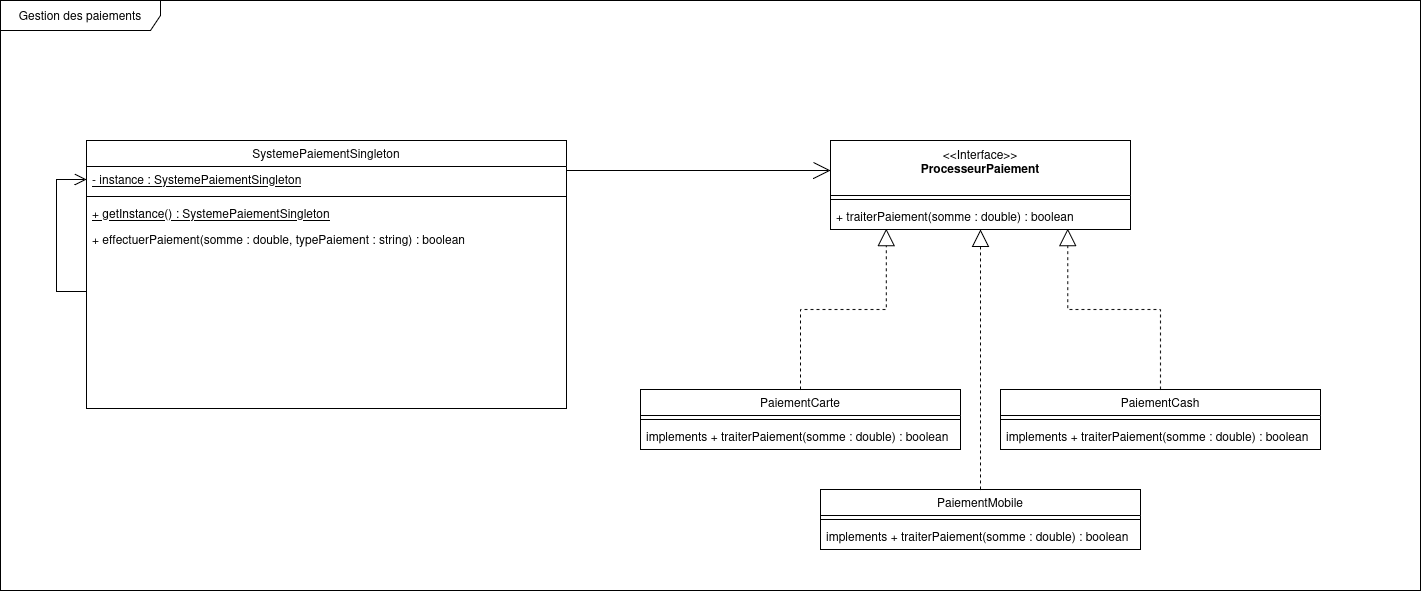

The diagram above was exported from draw.io. Its source (the exported page's mxGraphModel, read from the mxfile embedded in the PNG):
<mxGraphModel dx="4089" dy="790" grid="1" gridSize="10" guides="1" tooltips="1" connect="1" arrows="1" fold="1" page="1" pageScale="1" pageWidth="827" pageHeight="1169" math="0" shadow="0">
  <root>
    <mxCell id="0" />
    <mxCell id="1" parent="0" />
    <mxCell id="2" value="Gestion des paiements" style="shape=umlFrame;whiteSpace=wrap;html=1;pointerEvents=0;recursiveResize=0;container=1;collapsible=0;width=160;" vertex="1" parent="1">
      <mxGeometry x="-2220" y="1140" width="1420" height="590" as="geometry" />
    </mxCell>
    <mxCell id="3" value="SystemePaiementSingleton" style="swimlane;fontStyle=0;align=center;verticalAlign=top;childLayout=stackLayout;horizontal=1;startSize=26;horizontalStack=0;resizeParent=1;resizeLast=0;collapsible=1;marginBottom=0;rounded=0;shadow=0;strokeWidth=1;" vertex="1" parent="2">
      <mxGeometry x="86" y="140" width="480" height="268" as="geometry">
        <mxRectangle x="550" y="140" width="160" height="26" as="alternateBounds" />
      </mxGeometry>
    </mxCell>
    <mxCell id="4" value="- instance : SystemePaiementSingleton" style="text;align=left;verticalAlign=top;spacingLeft=4;spacingRight=4;overflow=hidden;rotatable=0;points=[[0,0.5],[1,0.5]];portConstraint=eastwest;fontStyle=4" vertex="1" parent="3">
      <mxGeometry y="26" width="480" height="26" as="geometry" />
    </mxCell>
    <mxCell id="5" value="" style="line;html=1;strokeWidth=1;align=left;verticalAlign=middle;spacingTop=-1;spacingLeft=3;spacingRight=3;rotatable=0;labelPosition=right;points=[];portConstraint=eastwest;" vertex="1" parent="3">
      <mxGeometry y="52" width="480" height="8" as="geometry" />
    </mxCell>
    <mxCell id="6" value="+ getInstance() : SystemePaiementSingleton" style="text;align=left;verticalAlign=top;spacingLeft=4;spacingRight=4;overflow=hidden;rotatable=0;points=[[0,0.5],[1,0.5]];portConstraint=eastwest;fontStyle=4" vertex="1" parent="3">
      <mxGeometry y="60" width="480" height="26" as="geometry" />
    </mxCell>
    <mxCell id="7" value="" style="endArrow=open;shadow=0;strokeWidth=1;rounded=0;endFill=1;entryX=0;entryY=0.5;entryDx=0;entryDy=0;edgeStyle=orthogonalEdgeStyle;exitX=0;exitY=0.5;exitDx=0;exitDy=0;endSize=10;" edge="1" parent="3" target="4">
      <mxGeometry x="0.5" y="41" relative="1" as="geometry">
        <mxPoint y="125" as="sourcePoint" />
        <mxPoint x="260" y="-38" as="targetPoint" />
        <mxPoint x="-40" y="32" as="offset" />
        <Array as="points">
          <mxPoint x="-30" y="151" />
          <mxPoint x="-30" y="39" />
        </Array>
      </mxGeometry>
    </mxCell>
    <mxCell id="8" value="+ effectuerPaiement(somme : double, typePaiement : string) : boolean" style="text;align=left;verticalAlign=top;spacingLeft=4;spacingRight=4;overflow=hidden;rotatable=0;points=[[0,0.5],[1,0.5]];portConstraint=eastwest;" vertex="1" parent="3">
      <mxGeometry y="86" width="480" height="26" as="geometry" />
    </mxCell>
    <mxCell id="9" value="&amp;lt;&amp;lt;Interface&amp;gt;&amp;gt;&lt;br&gt;&lt;b&gt;ProcesseurPaiement&lt;/b&gt;" style="swimlane;fontStyle=0;align=center;verticalAlign=top;childLayout=stackLayout;horizontal=1;startSize=55;horizontalStack=0;resizeParent=1;resizeParentMax=0;resizeLast=0;collapsible=0;marginBottom=0;html=1;whiteSpace=wrap;" vertex="1" parent="2">
      <mxGeometry x="830" y="140" width="300" height="89" as="geometry" />
    </mxCell>
    <mxCell id="10" value="" style="line;strokeWidth=1;fillColor=none;align=left;verticalAlign=middle;spacingTop=-1;spacingLeft=3;spacingRight=3;rotatable=0;labelPosition=right;points=[];portConstraint=eastwest;" vertex="1" parent="9">
      <mxGeometry y="55" width="300" height="8" as="geometry" />
    </mxCell>
    <mxCell id="11" value="+ traiterPaiement(somme : double) : boolean" style="text;align=left;verticalAlign=top;spacingLeft=4;spacingRight=4;overflow=hidden;rotatable=0;points=[[0,0.5],[1,0.5]];portConstraint=eastwest;fontStyle=0" vertex="1" parent="9">
      <mxGeometry y="63" width="300" height="26" as="geometry" />
    </mxCell>
    <mxCell id="12" value="PaiementCash" style="swimlane;fontStyle=0;align=center;verticalAlign=top;childLayout=stackLayout;horizontal=1;startSize=26;horizontalStack=0;resizeParent=1;resizeLast=0;collapsible=1;marginBottom=0;rounded=0;shadow=0;strokeWidth=1;" vertex="1" parent="2">
      <mxGeometry x="1000" y="389" width="320" height="60" as="geometry">
        <mxRectangle x="550" y="140" width="160" height="26" as="alternateBounds" />
      </mxGeometry>
    </mxCell>
    <mxCell id="13" value="" style="line;html=1;strokeWidth=1;align=left;verticalAlign=middle;spacingTop=-1;spacingLeft=3;spacingRight=3;rotatable=0;labelPosition=right;points=[];portConstraint=eastwest;" vertex="1" parent="12">
      <mxGeometry y="26" width="320" height="8" as="geometry" />
    </mxCell>
    <mxCell id="14" value="implements + traiterPaiement(somme : double) : boolean" style="text;align=left;verticalAlign=top;spacingLeft=4;spacingRight=4;overflow=hidden;rotatable=0;points=[[0,0.5],[1,0.5]];portConstraint=eastwest;fontStyle=0" vertex="1" parent="12">
      <mxGeometry y="34" width="320" height="26" as="geometry" />
    </mxCell>
    <mxCell id="15" value="PaiementMobile" style="swimlane;fontStyle=0;align=center;verticalAlign=top;childLayout=stackLayout;horizontal=1;startSize=26;horizontalStack=0;resizeParent=1;resizeLast=0;collapsible=1;marginBottom=0;rounded=0;shadow=0;strokeWidth=1;" vertex="1" parent="2">
      <mxGeometry x="820" y="489" width="320" height="60" as="geometry">
        <mxRectangle x="550" y="140" width="160" height="26" as="alternateBounds" />
      </mxGeometry>
    </mxCell>
    <mxCell id="16" value="" style="line;html=1;strokeWidth=1;align=left;verticalAlign=middle;spacingTop=-1;spacingLeft=3;spacingRight=3;rotatable=0;labelPosition=right;points=[];portConstraint=eastwest;" vertex="1" parent="15">
      <mxGeometry y="26" width="320" height="8" as="geometry" />
    </mxCell>
    <mxCell id="17" value="implements + traiterPaiement(somme : double) : boolean" style="text;align=left;verticalAlign=top;spacingLeft=4;spacingRight=4;overflow=hidden;rotatable=0;points=[[0,0.5],[1,0.5]];portConstraint=eastwest;fontStyle=0" vertex="1" parent="15">
      <mxGeometry y="34" width="320" height="26" as="geometry" />
    </mxCell>
    <mxCell id="18" value="PaiementCarte" style="swimlane;fontStyle=0;align=center;verticalAlign=top;childLayout=stackLayout;horizontal=1;startSize=26;horizontalStack=0;resizeParent=1;resizeLast=0;collapsible=1;marginBottom=0;rounded=0;shadow=0;strokeWidth=1;" vertex="1" parent="2">
      <mxGeometry x="640" y="389" width="320" height="60" as="geometry">
        <mxRectangle x="550" y="140" width="160" height="26" as="alternateBounds" />
      </mxGeometry>
    </mxCell>
    <mxCell id="19" value="" style="line;html=1;strokeWidth=1;align=left;verticalAlign=middle;spacingTop=-1;spacingLeft=3;spacingRight=3;rotatable=0;labelPosition=right;points=[];portConstraint=eastwest;" vertex="1" parent="18">
      <mxGeometry y="26" width="320" height="8" as="geometry" />
    </mxCell>
    <mxCell id="20" value="implements + traiterPaiement(somme : double) : boolean" style="text;align=left;verticalAlign=top;spacingLeft=4;spacingRight=4;overflow=hidden;rotatable=0;points=[[0,0.5],[1,0.5]];portConstraint=eastwest;fontStyle=0" vertex="1" parent="18">
      <mxGeometry y="34" width="320" height="26" as="geometry" />
    </mxCell>
    <mxCell id="21" value="" style="endArrow=block;shadow=0;strokeWidth=1;rounded=0;endFill=0;edgeStyle=orthogonalEdgeStyle;exitX=0.5;exitY=0;exitDx=0;exitDy=0;endSize=15;dashed=1;entryX=0.186;entryY=0.968;entryDx=0;entryDy=0;entryPerimeter=0;" edge="1" parent="2" source="18" target="11">
      <mxGeometry x="0.5" y="41" relative="1" as="geometry">
        <mxPoint x="3658" y="90" as="sourcePoint" />
        <mxPoint x="3713" y="-10" as="targetPoint" />
        <mxPoint x="-40" y="32" as="offset" />
        <Array as="points" />
      </mxGeometry>
    </mxCell>
    <mxCell id="22" value="" style="endArrow=block;shadow=0;strokeWidth=1;rounded=0;endFill=0;edgeStyle=orthogonalEdgeStyle;exitX=0.5;exitY=0;exitDx=0;exitDy=0;endSize=15;dashed=1;" edge="1" parent="2" source="15" target="9">
      <mxGeometry x="0.5" y="41" relative="1" as="geometry">
        <mxPoint x="790" y="670" as="sourcePoint" />
        <mxPoint x="1030" y="420" as="targetPoint" />
        <mxPoint x="-40" y="32" as="offset" />
        <Array as="points" />
      </mxGeometry>
    </mxCell>
    <mxCell id="23" value="" style="endArrow=block;shadow=0;strokeWidth=1;rounded=0;endFill=0;edgeStyle=orthogonalEdgeStyle;exitX=0.5;exitY=0;exitDx=0;exitDy=0;endSize=15;dashed=1;entryX=0.791;entryY=0.968;entryDx=0;entryDy=0;entryPerimeter=0;" edge="1" parent="2" source="12" target="11">
      <mxGeometry x="0.5" y="41" relative="1" as="geometry">
        <mxPoint x="1030" y="670" as="sourcePoint" />
        <mxPoint x="1030" y="420" as="targetPoint" />
        <mxPoint x="-40" y="32" as="offset" />
        <Array as="points" />
      </mxGeometry>
    </mxCell>
    <mxCell id="24" value="" style="endArrow=open;shadow=0;strokeWidth=1;rounded=0;endFill=0;edgeStyle=orthogonalEdgeStyle;exitX=1;exitY=0.5;exitDx=0;exitDy=0;endSize=15;" edge="1" parent="2" source="4" target="9">
      <mxGeometry x="0.5" y="41" relative="1" as="geometry">
        <mxPoint x="810" y="580" as="sourcePoint" />
        <mxPoint x="936" y="419" as="targetPoint" />
        <mxPoint x="-40" y="32" as="offset" />
        <Array as="points">
          <mxPoint x="566" y="170" />
        </Array>
      </mxGeometry>
    </mxCell>
  </root>
</mxGraphModel>